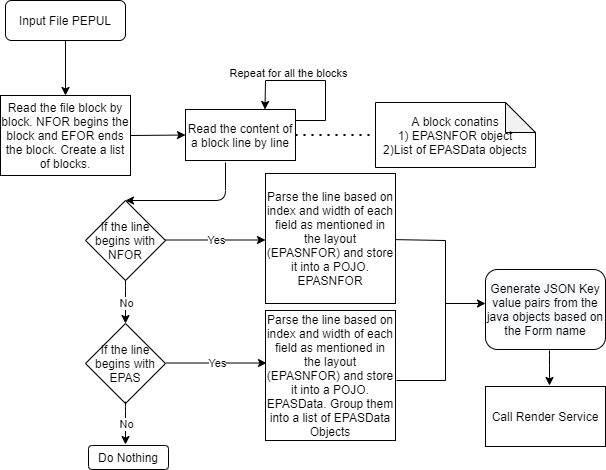

The diagram above was exported from draw.io. Its source (the exported page's mxGraphModel, read from the mxfile embedded in the PNG):
<mxGraphModel dx="868" dy="482" grid="1" gridSize="10" guides="1" tooltips="1" connect="1" arrows="1" fold="1" page="1" pageScale="1" pageWidth="827" pageHeight="1169" math="0" shadow="0">
  <root>
    <mxCell id="WIyWlLk6GJQsqaUBKTNV-0" />
    <mxCell id="WIyWlLk6GJQsqaUBKTNV-1" parent="WIyWlLk6GJQsqaUBKTNV-0" />
    <mxCell id="WIyWlLk6GJQsqaUBKTNV-3" value="Input File PEPUL" style="rounded=1;whiteSpace=wrap;html=1;fontSize=12;glass=0;strokeWidth=1;shadow=0;" parent="WIyWlLk6GJQsqaUBKTNV-1" vertex="1">
      <mxGeometry x="160" y="80" width="120" height="40" as="geometry" />
    </mxCell>
    <mxCell id="_L_A9Wwj4fapabGKo71E-0" value="Read the file block by block. NFOR begins the block and EFOR ends the block. Create a list of blocks." style="rounded=0;whiteSpace=wrap;html=1;" vertex="1" parent="WIyWlLk6GJQsqaUBKTNV-1">
      <mxGeometry x="155" y="175" width="130" height="80" as="geometry" />
    </mxCell>
    <mxCell id="_L_A9Wwj4fapabGKo71E-1" value="Read the content of a block line by line" style="rounded=0;whiteSpace=wrap;html=1;" vertex="1" parent="WIyWlLk6GJQsqaUBKTNV-1">
      <mxGeometry x="340" y="189" width="110" height="51" as="geometry" />
    </mxCell>
    <mxCell id="_L_A9Wwj4fapabGKo71E-2" value="If the line begins with NFOR" style="rhombus;whiteSpace=wrap;html=1;" vertex="1" parent="WIyWlLk6GJQsqaUBKTNV-1">
      <mxGeometry x="240" y="280" width="80" height="80" as="geometry" />
    </mxCell>
    <mxCell id="_L_A9Wwj4fapabGKo71E-3" value="If the line begins with EPAS" style="rhombus;whiteSpace=wrap;html=1;" vertex="1" parent="WIyWlLk6GJQsqaUBKTNV-1">
      <mxGeometry x="240" y="403" width="80" height="80" as="geometry" />
    </mxCell>
    <mxCell id="_L_A9Wwj4fapabGKo71E-4" value="" style="endArrow=classic;html=1;entryX=0.5;entryY=0;entryDx=0;entryDy=0;" edge="1" parent="WIyWlLk6GJQsqaUBKTNV-1" target="_L_A9Wwj4fapabGKo71E-2">
      <mxGeometry width="50" height="50" relative="1" as="geometry">
        <mxPoint x="380" y="242" as="sourcePoint" />
        <mxPoint x="440" y="330" as="targetPoint" />
        <Array as="points">
          <mxPoint x="380" y="280" />
        </Array>
      </mxGeometry>
    </mxCell>
    <mxCell id="_L_A9Wwj4fapabGKo71E-5" value="" style="endArrow=classic;html=1;entryX=0;entryY=0.5;entryDx=0;entryDy=0;exitX=1;exitY=0.5;exitDx=0;exitDy=0;" edge="1" parent="WIyWlLk6GJQsqaUBKTNV-1" source="_L_A9Wwj4fapabGKo71E-0" target="_L_A9Wwj4fapabGKo71E-1">
      <mxGeometry width="50" height="50" relative="1" as="geometry">
        <mxPoint x="290" y="220" as="sourcePoint" />
        <mxPoint x="340" y="195" as="targetPoint" />
      </mxGeometry>
    </mxCell>
    <mxCell id="_L_A9Wwj4fapabGKo71E-8" value="" style="endArrow=classic;html=1;" edge="1" parent="WIyWlLk6GJQsqaUBKTNV-1">
      <mxGeometry relative="1" as="geometry">
        <mxPoint x="320" y="319.5" as="sourcePoint" />
        <mxPoint x="420" y="319.5" as="targetPoint" />
      </mxGeometry>
    </mxCell>
    <mxCell id="_L_A9Wwj4fapabGKo71E-9" value="Yes" style="edgeLabel;resizable=0;html=1;align=center;verticalAlign=middle;" connectable="0" vertex="1" parent="_L_A9Wwj4fapabGKo71E-8">
      <mxGeometry relative="1" as="geometry" />
    </mxCell>
    <mxCell id="_L_A9Wwj4fapabGKo71E-10" value="Parse the line based on index and width of each field as mentioned in the layout (EPASNFOR) and store it into a POJO. EPASNFOR" style="whiteSpace=wrap;html=1;aspect=fixed;" vertex="1" parent="WIyWlLk6GJQsqaUBKTNV-1">
      <mxGeometry x="420" y="253" width="130" height="130" as="geometry" />
    </mxCell>
    <mxCell id="_L_A9Wwj4fapabGKo71E-11" value="" style="endArrow=classic;html=1;exitX=0.5;exitY=1;exitDx=0;exitDy=0;entryX=0.5;entryY=0;entryDx=0;entryDy=0;" edge="1" parent="WIyWlLk6GJQsqaUBKTNV-1" source="_L_A9Wwj4fapabGKo71E-2" target="_L_A9Wwj4fapabGKo71E-3">
      <mxGeometry relative="1" as="geometry">
        <mxPoint x="325" y="350" as="sourcePoint" />
        <mxPoint x="325" y="390" as="targetPoint" />
        <Array as="points">
          <mxPoint x="280" y="370" />
        </Array>
      </mxGeometry>
    </mxCell>
    <mxCell id="_L_A9Wwj4fapabGKo71E-12" value="No" style="edgeLabel;resizable=0;html=1;align=center;verticalAlign=middle;" connectable="0" vertex="1" parent="_L_A9Wwj4fapabGKo71E-11">
      <mxGeometry relative="1" as="geometry" />
    </mxCell>
    <mxCell id="_L_A9Wwj4fapabGKo71E-13" value="" style="endArrow=classic;html=1;" edge="1" parent="WIyWlLk6GJQsqaUBKTNV-1">
      <mxGeometry relative="1" as="geometry">
        <mxPoint x="321" y="442.5" as="sourcePoint" />
        <mxPoint x="421" y="442.5" as="targetPoint" />
      </mxGeometry>
    </mxCell>
    <mxCell id="_L_A9Wwj4fapabGKo71E-14" value="Yes" style="edgeLabel;resizable=0;html=1;align=center;verticalAlign=middle;" connectable="0" vertex="1" parent="_L_A9Wwj4fapabGKo71E-13">
      <mxGeometry relative="1" as="geometry" />
    </mxCell>
    <mxCell id="_L_A9Wwj4fapabGKo71E-15" value="Parse the line based on index and width of each field as mentioned in the layout (EPASNFOR) and store it into a POJO. EPASData. Group them into a list of EPASData Objects" style="whiteSpace=wrap;html=1;aspect=fixed;" vertex="1" parent="WIyWlLk6GJQsqaUBKTNV-1">
      <mxGeometry x="420" y="390" width="130" height="130" as="geometry" />
    </mxCell>
    <mxCell id="_L_A9Wwj4fapabGKo71E-16" value="A block conatins&lt;br&gt;1) EPASNFOR object&lt;br&gt;2)List of EPASData objects" style="shape=note;whiteSpace=wrap;html=1;backgroundOutline=1;darkOpacity=0.05;" vertex="1" parent="WIyWlLk6GJQsqaUBKTNV-1">
      <mxGeometry x="530" y="182" width="160" height="65" as="geometry" />
    </mxCell>
    <mxCell id="_L_A9Wwj4fapabGKo71E-17" value="" style="endArrow=none;dashed=1;html=1;dashPattern=1 3;strokeWidth=2;exitX=1;exitY=0.5;exitDx=0;exitDy=0;entryX=0;entryY=0.5;entryDx=0;entryDy=0;entryPerimeter=0;" edge="1" parent="WIyWlLk6GJQsqaUBKTNV-1" source="_L_A9Wwj4fapabGKo71E-1" target="_L_A9Wwj4fapabGKo71E-16">
      <mxGeometry width="50" height="50" relative="1" as="geometry">
        <mxPoint x="520" y="239" as="sourcePoint" />
        <mxPoint x="570" y="189" as="targetPoint" />
      </mxGeometry>
    </mxCell>
    <mxCell id="_L_A9Wwj4fapabGKo71E-23" value="" style="endArrow=classic;html=1;" edge="1" parent="WIyWlLk6GJQsqaUBKTNV-1">
      <mxGeometry width="50" height="50" relative="1" as="geometry">
        <mxPoint x="600" y="383" as="sourcePoint" />
        <mxPoint x="640" y="383" as="targetPoint" />
      </mxGeometry>
    </mxCell>
    <mxCell id="_L_A9Wwj4fapabGKo71E-24" value="" style="endArrow=none;html=1;" edge="1" parent="WIyWlLk6GJQsqaUBKTNV-1">
      <mxGeometry width="50" height="50" relative="1" as="geometry">
        <mxPoint x="600" y="460" as="sourcePoint" />
        <mxPoint x="600" y="320" as="targetPoint" />
      </mxGeometry>
    </mxCell>
    <mxCell id="_L_A9Wwj4fapabGKo71E-25" value="" style="endArrow=none;html=1;" edge="1" parent="WIyWlLk6GJQsqaUBKTNV-1" source="_L_A9Wwj4fapabGKo71E-10">
      <mxGeometry width="50" height="50" relative="1" as="geometry">
        <mxPoint x="550" y="370" as="sourcePoint" />
        <mxPoint x="600" y="320" as="targetPoint" />
      </mxGeometry>
    </mxCell>
    <mxCell id="_L_A9Wwj4fapabGKo71E-26" value="" style="endArrow=none;html=1;" edge="1" parent="WIyWlLk6GJQsqaUBKTNV-1">
      <mxGeometry width="50" height="50" relative="1" as="geometry">
        <mxPoint x="551" y="460" as="sourcePoint" />
        <mxPoint x="600" y="460" as="targetPoint" />
      </mxGeometry>
    </mxCell>
    <mxCell id="_L_A9Wwj4fapabGKo71E-27" value="&lt;span style=&quot;color: rgb(0 , 0 , 0) ; font-family: &amp;#34;helvetica&amp;#34; ; font-size: 12px ; font-style: normal ; font-weight: 400 ; letter-spacing: normal ; text-align: center ; text-indent: 0px ; text-transform: none ; word-spacing: 0px ; background-color: rgb(248 , 249 , 250) ; display: inline ; float: none&quot;&gt;Generate JSON Key value pairs from the java objects based on the Form name&lt;/span&gt;" style="rounded=1;whiteSpace=wrap;html=1;" vertex="1" parent="WIyWlLk6GJQsqaUBKTNV-1">
      <mxGeometry x="640" y="349" width="120" height="80" as="geometry" />
    </mxCell>
    <mxCell id="_L_A9Wwj4fapabGKo71E-28" value="" style="endArrow=none;html=1;" edge="1" parent="WIyWlLk6GJQsqaUBKTNV-1">
      <mxGeometry width="50" height="50" relative="1" as="geometry">
        <mxPoint x="450" y="200" as="sourcePoint" />
        <mxPoint x="480" y="200" as="targetPoint" />
      </mxGeometry>
    </mxCell>
    <mxCell id="_L_A9Wwj4fapabGKo71E-29" value="" style="endArrow=none;html=1;" edge="1" parent="WIyWlLk6GJQsqaUBKTNV-1">
      <mxGeometry width="50" height="50" relative="1" as="geometry">
        <mxPoint x="480" y="200" as="sourcePoint" />
        <mxPoint x="480" y="160" as="targetPoint" />
      </mxGeometry>
    </mxCell>
    <mxCell id="_L_A9Wwj4fapabGKo71E-30" value="" style="endArrow=none;html=1;" edge="1" parent="WIyWlLk6GJQsqaUBKTNV-1">
      <mxGeometry width="50" height="50" relative="1" as="geometry">
        <mxPoint x="420" y="160" as="sourcePoint" />
        <mxPoint x="480" y="160" as="targetPoint" />
      </mxGeometry>
    </mxCell>
    <mxCell id="_L_A9Wwj4fapabGKo71E-32" value="Repeat for all the blocks" style="edgeLabel;html=1;align=center;verticalAlign=middle;resizable=0;points=[];" vertex="1" connectable="0" parent="_L_A9Wwj4fapabGKo71E-30">
      <mxGeometry x="-0.3667" y="4" relative="1" as="geometry">
        <mxPoint x="3" y="-4" as="offset" />
      </mxGeometry>
    </mxCell>
    <mxCell id="_L_A9Wwj4fapabGKo71E-31" value="" style="endArrow=classic;html=1;entryX=0.75;entryY=0;entryDx=0;entryDy=0;" edge="1" parent="WIyWlLk6GJQsqaUBKTNV-1">
      <mxGeometry width="50" height="50" relative="1" as="geometry">
        <mxPoint x="420" y="160" as="sourcePoint" />
        <mxPoint x="419.5" y="189" as="targetPoint" />
      </mxGeometry>
    </mxCell>
    <mxCell id="_L_A9Wwj4fapabGKo71E-33" value="" style="endArrow=classic;html=1;" edge="1" parent="WIyWlLk6GJQsqaUBKTNV-1">
      <mxGeometry width="50" height="50" relative="1" as="geometry">
        <mxPoint x="704" y="430" as="sourcePoint" />
        <mxPoint x="704" y="465" as="targetPoint" />
        <Array as="points">
          <mxPoint x="704" y="435" />
        </Array>
      </mxGeometry>
    </mxCell>
    <mxCell id="_L_A9Wwj4fapabGKo71E-34" value="Call Render Service" style="rounded=0;whiteSpace=wrap;html=1;" vertex="1" parent="WIyWlLk6GJQsqaUBKTNV-1">
      <mxGeometry x="640" y="466" width="120" height="60" as="geometry" />
    </mxCell>
    <mxCell id="_L_A9Wwj4fapabGKo71E-35" value="" style="endArrow=classic;html=1;exitX=0.5;exitY=1;exitDx=0;exitDy=0;entryX=0.5;entryY=0;entryDx=0;entryDy=0;" edge="1" parent="WIyWlLk6GJQsqaUBKTNV-1" source="WIyWlLk6GJQsqaUBKTNV-3" target="_L_A9Wwj4fapabGKo71E-0">
      <mxGeometry width="50" height="50" relative="1" as="geometry">
        <mxPoint x="210" y="170" as="sourcePoint" />
        <mxPoint x="220" y="170" as="targetPoint" />
      </mxGeometry>
    </mxCell>
    <mxCell id="_L_A9Wwj4fapabGKo71E-36" value="" style="endArrow=classic;html=1;exitX=0.5;exitY=1;exitDx=0;exitDy=0;entryX=0.5;entryY=0;entryDx=0;entryDy=0;" edge="1" parent="WIyWlLk6GJQsqaUBKTNV-1">
      <mxGeometry relative="1" as="geometry">
        <mxPoint x="280" y="481" as="sourcePoint" />
        <mxPoint x="280" y="524" as="targetPoint" />
        <Array as="points">
          <mxPoint x="280" y="491" />
        </Array>
      </mxGeometry>
    </mxCell>
    <mxCell id="_L_A9Wwj4fapabGKo71E-37" value="No" style="edgeLabel;resizable=0;html=1;align=center;verticalAlign=middle;" connectable="0" vertex="1" parent="_L_A9Wwj4fapabGKo71E-36">
      <mxGeometry relative="1" as="geometry" />
    </mxCell>
    <mxCell id="_L_A9Wwj4fapabGKo71E-38" value="Do Nothing" style="rounded=1;whiteSpace=wrap;html=1;" vertex="1" parent="WIyWlLk6GJQsqaUBKTNV-1">
      <mxGeometry x="243" y="525" width="80" height="24" as="geometry" />
    </mxCell>
  </root>
</mxGraphModel>